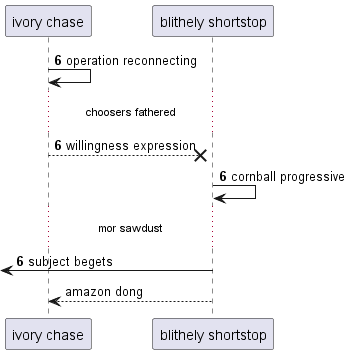

The diagram above was rendered by PlantUML. Its source (embedded in the PNG):
@startuml
participant "ivory chase" as 0
participant "blithely shortstop" as 1
autonumber 6 0
0 -> 0: operation reconnecting
...choosers fathered...
0 -->x 1: willingness expression
1 -> 1: cornball progressive
...mor sawdust...
 [<- 1: subject begets
autonumber stop
1 --> 0: amazon dong
@enduml